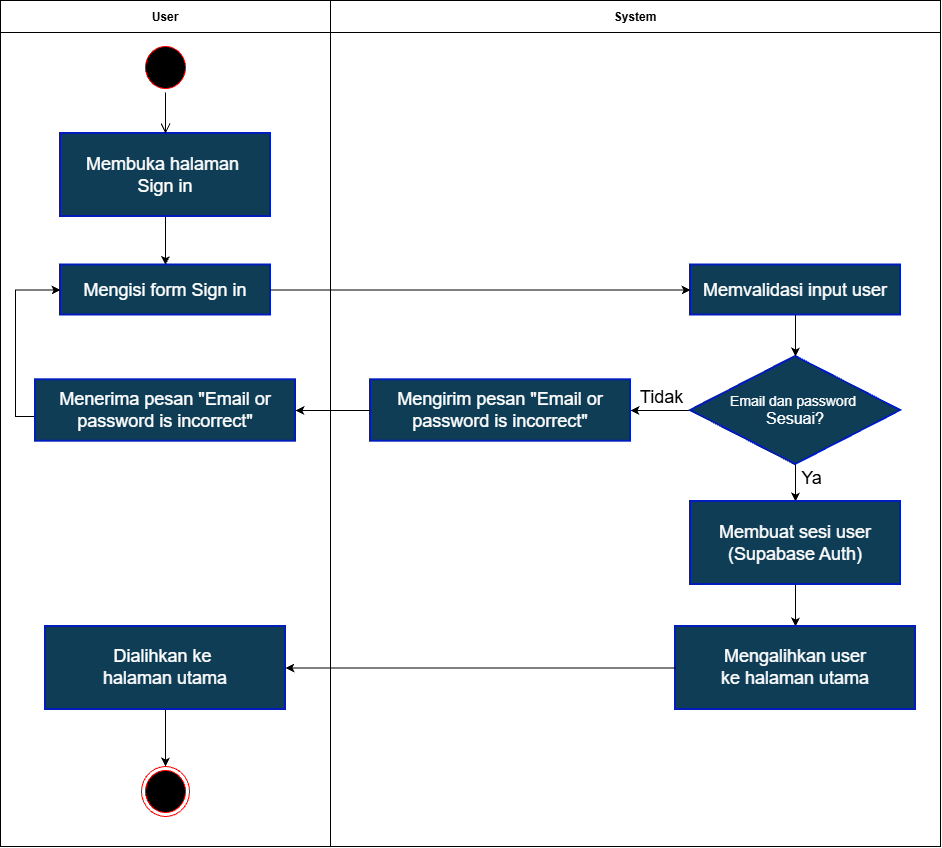

The diagram above was exported from draw.io. Its source (the exported page's mxGraphModel, read from the mxfile embedded in the PNG):
<mxGraphModel dx="782" dy="878" grid="1" gridSize="10" guides="1" tooltips="1" connect="1" arrows="1" fold="1" page="1" pageScale="1" pageWidth="827" pageHeight="1169" math="0" shadow="0">
  <root>
    <mxCell id="0" />
    <mxCell id="1" parent="0" />
    <mxCell id="MPKZFDAvpz3P5UdsUksI-1" parent="1" style="swimlane;startSize=32;" value="System" vertex="1">
      <mxGeometry height="846" width="610" x="1550" y="161" as="geometry" />
    </mxCell>
    <mxCell id="MPKZFDAvpz3P5UdsUksI-2" edge="1" parent="MPKZFDAvpz3P5UdsUksI-1" source="MPKZFDAvpz3P5UdsUksI-6" style="edgeStyle=orthogonalEdgeStyle;rounded=0;orthogonalLoop=1;jettySize=auto;html=1;entryX=1;entryY=0.5;entryDx=0;entryDy=0;defaultLabelBackgroundColor=page;" target="MPKZFDAvpz3P5UdsUksI-12">
      <mxGeometry relative="1" as="geometry" />
    </mxCell>
    <mxCell id="MPKZFDAvpz3P5UdsUksI-3" edge="1" parent="MPKZFDAvpz3P5UdsUksI-1" source="MPKZFDAvpz3P5UdsUksI-6" style="edgeStyle=orthogonalEdgeStyle;rounded=0;orthogonalLoop=1;jettySize=auto;html=1;defaultLabelBackgroundColor=page;" target="MPKZFDAvpz3P5UdsUksI-8">
      <mxGeometry relative="1" as="geometry" />
    </mxCell>
    <mxCell id="MPKZFDAvpz3P5UdsUksI-4" connectable="0" parent="MPKZFDAvpz3P5UdsUksI-3" style="edgeLabel;html=1;align=center;verticalAlign=middle;resizable=0;points=[];inheritText=1;defaultLabelBackgroundColor=page;" value="&lt;span style=&quot;font-size: 18px;&quot;&gt;Ya&lt;/span&gt;" vertex="1">
      <mxGeometry relative="1" x="-0.3982" y="-1" as="geometry">
        <mxPoint x="16" as="offset" />
      </mxGeometry>
    </mxCell>
    <mxCell id="MPKZFDAvpz3P5UdsUksI-5" connectable="0" parent="MPKZFDAvpz3P5UdsUksI-3" style="edgeLabel;html=1;align=center;verticalAlign=middle;resizable=0;points=[];inheritText=1;defaultLabelBackgroundColor=page;" value="&lt;span style=&quot;font-size: 18px;&quot;&gt;Tidak&lt;/span&gt;" vertex="1">
      <mxGeometry relative="1" x="-0.3982" y="-1" as="geometry">
        <mxPoint x="-134" y="-81" as="offset" />
      </mxGeometry>
    </mxCell>
    <mxCell id="MPKZFDAvpz3P5UdsUksI-6" parent="MPKZFDAvpz3P5UdsUksI-1" style="rhombus;whiteSpace=wrap;html=1;fontColor=#ffffff;fillColor=#0F3D56;strokeColor=#001DBC;strokeWidth=2;" value="&lt;font style=&quot;font-size: 14px;&quot;&gt;Email dan password&amp;nbsp;&lt;/font&gt;&lt;div&gt;&lt;font size=&quot;3&quot;&gt;Sesuai?&lt;/font&gt;&lt;/div&gt;" vertex="1">
      <mxGeometry height="108" width="210" x="360" y="356" as="geometry" />
    </mxCell>
    <mxCell id="MPKZFDAvpz3P5UdsUksI-7" edge="1" parent="MPKZFDAvpz3P5UdsUksI-1" source="MPKZFDAvpz3P5UdsUksI-8" style="edgeStyle=orthogonalEdgeStyle;rounded=0;orthogonalLoop=1;jettySize=auto;html=1;defaultLabelBackgroundColor=page;" target="MPKZFDAvpz3P5UdsUksI-9" value="">
      <mxGeometry relative="1" as="geometry" />
    </mxCell>
    <mxCell id="MPKZFDAvpz3P5UdsUksI-8" parent="MPKZFDAvpz3P5UdsUksI-1" style="html=1;whiteSpace=wrap;fillColor=#0F3D56;strokeWidth=2;fontSize=14;fontColor=#ffffff;strokeColor=#001DBC;" value="&lt;span style=&quot;font-size: 18px;&quot;&gt;Membuat sesi user&lt;/span&gt;&lt;div&gt;&lt;span style=&quot;font-size: 18px;&quot;&gt;(Supabase Auth)&lt;/span&gt;&lt;/div&gt;" vertex="1">
      <mxGeometry height="83" width="210" x="360" y="501" as="geometry" />
    </mxCell>
    <mxCell id="MPKZFDAvpz3P5UdsUksI-9" parent="MPKZFDAvpz3P5UdsUksI-1" style="html=1;whiteSpace=wrap;fillColor=#0F3D56;strokeWidth=2;fontSize=14;fontColor=#ffffff;strokeColor=#001DBC;" value="&lt;span style=&quot;font-size: 18px;&quot;&gt;Mengalihkan user&lt;/span&gt;&lt;div&gt;&lt;span style=&quot;font-size: 18px;&quot;&gt;ke halaman utama&lt;/span&gt;&lt;/div&gt;" vertex="1">
      <mxGeometry height="83" width="240" x="345" y="626" as="geometry" />
    </mxCell>
    <mxCell id="MPKZFDAvpz3P5UdsUksI-10" edge="1" parent="MPKZFDAvpz3P5UdsUksI-1" source="MPKZFDAvpz3P5UdsUksI-11" style="edgeStyle=orthogonalEdgeStyle;rounded=0;orthogonalLoop=1;jettySize=auto;html=1;entryX=0.5;entryY=0;entryDx=0;entryDy=0;defaultLabelBackgroundColor=page;" target="MPKZFDAvpz3P5UdsUksI-6">
      <mxGeometry relative="1" as="geometry" />
    </mxCell>
    <mxCell id="MPKZFDAvpz3P5UdsUksI-11" parent="MPKZFDAvpz3P5UdsUksI-1" style="html=1;whiteSpace=wrap;fillColor=#0F3D56;strokeWidth=2;fontSize=14;fontColor=#ffffff;strokeColor=#001DBC;" value="&lt;span style=&quot;font-size: 18px;&quot;&gt;Memvalidasi input user&lt;/span&gt;" vertex="1">
      <mxGeometry height="50" width="210" x="360" y="264.5" as="geometry" />
    </mxCell>
    <mxCell id="MPKZFDAvpz3P5UdsUksI-12" parent="MPKZFDAvpz3P5UdsUksI-1" style="html=1;whiteSpace=wrap;fillColor=#0F3D56;strokeWidth=2;fontSize=14;fontColor=#ffffff;strokeColor=#001DBC;" value="&lt;span style=&quot;font-size: 18px;&quot;&gt;Mengirim pesan&amp;nbsp;&lt;/span&gt;&lt;span style=&quot;font-size: 18px; background-color: transparent; color: light-dark(rgb(255, 255, 255), rgb(18, 18, 18));&quot;&gt;&quot;Email or password is incorrect&quot;&lt;/span&gt;" vertex="1">
      <mxGeometry height="61.5" width="260" x="40" y="379.25" as="geometry" />
    </mxCell>
    <mxCell id="MPKZFDAvpz3P5UdsUksI-13" parent="1" style="swimlane;startSize=32;" value="User" vertex="1">
      <mxGeometry height="846" width="330" x="1220" y="161" as="geometry" />
    </mxCell>
    <mxCell id="MPKZFDAvpz3P5UdsUksI-14" parent="MPKZFDAvpz3P5UdsUksI-13" style="ellipse;html=1;shape=startState;fillColor=#000000;strokeColor=#ff0000;" value="" vertex="1">
      <mxGeometry height="50" width="48" x="141" y="42" as="geometry" />
    </mxCell>
    <mxCell id="MPKZFDAvpz3P5UdsUksI-15" edge="1" parent="MPKZFDAvpz3P5UdsUksI-13" source="MPKZFDAvpz3P5UdsUksI-16" style="edgeStyle=orthogonalEdgeStyle;rounded=0;orthogonalLoop=1;jettySize=auto;html=1;entryX=0.5;entryY=0;entryDx=0;entryDy=0;defaultLabelBackgroundColor=page;" target="MPKZFDAvpz3P5UdsUksI-19">
      <mxGeometry relative="1" as="geometry" />
    </mxCell>
    <mxCell id="MPKZFDAvpz3P5UdsUksI-16" parent="MPKZFDAvpz3P5UdsUksI-13" style="html=1;whiteSpace=wrap;fillColor=#0F3D56;strokeWidth=2;fontSize=14;fontColor=#ffffff;strokeColor=#001DBC;" value="&lt;span style=&quot;font-size: 18px;&quot;&gt;Membuka halaman&amp;nbsp;&lt;/span&gt;&lt;div&gt;&lt;span style=&quot;font-size: 18px;&quot;&gt;Sign in&lt;/span&gt;&lt;/div&gt;" vertex="1">
      <mxGeometry height="83" width="210" x="60" y="133" as="geometry" />
    </mxCell>
    <mxCell id="MPKZFDAvpz3P5UdsUksI-17" edge="1" parent="MPKZFDAvpz3P5UdsUksI-13" source="MPKZFDAvpz3P5UdsUksI-14" style="edgeStyle=orthogonalEdgeStyle;html=1;verticalAlign=bottom;endArrow=open;endSize=8;strokeColor=light-dark(#000000,#121212);rounded=0;entryX=0.5;entryY=0;entryDx=0;entryDy=0;" target="MPKZFDAvpz3P5UdsUksI-16" value="">
      <mxGeometry relative="1" as="geometry">
        <mxPoint x="162.38" y="116" as="targetPoint" />
      </mxGeometry>
    </mxCell>
    <mxCell id="MPKZFDAvpz3P5UdsUksI-18" parent="MPKZFDAvpz3P5UdsUksI-13" style="ellipse;html=1;shape=endState;fillColor=#000000;strokeColor=#ff0000;" value="" vertex="1">
      <mxGeometry height="50" width="48" x="141" y="766" as="geometry" />
    </mxCell>
    <mxCell id="MPKZFDAvpz3P5UdsUksI-19" parent="MPKZFDAvpz3P5UdsUksI-13" style="html=1;whiteSpace=wrap;fillColor=#0F3D56;strokeWidth=2;fontSize=14;fontColor=#ffffff;strokeColor=#001DBC;" value="&lt;span style=&quot;font-size: 18px;&quot;&gt;Mengisi form Sign in&lt;/span&gt;" vertex="1">
      <mxGeometry height="50" width="210" x="60" y="264.5" as="geometry" />
    </mxCell>
    <mxCell id="MPKZFDAvpz3P5UdsUksI-20" edge="1" parent="MPKZFDAvpz3P5UdsUksI-13" source="MPKZFDAvpz3P5UdsUksI-21" style="edgeStyle=orthogonalEdgeStyle;rounded=0;orthogonalLoop=1;jettySize=auto;html=1;entryX=0.5;entryY=0;entryDx=0;entryDy=0;defaultLabelBackgroundColor=page;" target="MPKZFDAvpz3P5UdsUksI-18">
      <mxGeometry relative="1" as="geometry" />
    </mxCell>
    <mxCell id="MPKZFDAvpz3P5UdsUksI-21" parent="MPKZFDAvpz3P5UdsUksI-13" style="html=1;whiteSpace=wrap;fillColor=#0F3D56;strokeWidth=2;fontSize=14;fontColor=#ffffff;strokeColor=#001DBC;" value="&lt;span style=&quot;font-size: 18px;&quot;&gt;Dialihkan ke&amp;nbsp;&lt;/span&gt;&lt;div&gt;&lt;span style=&quot;font-size: 18px;&quot;&gt;halaman utama&lt;/span&gt;&lt;/div&gt;" vertex="1">
      <mxGeometry height="83" width="240" x="45" y="626" as="geometry" />
    </mxCell>
    <mxCell id="MPKZFDAvpz3P5UdsUksI-22" edge="1" parent="MPKZFDAvpz3P5UdsUksI-13" source="MPKZFDAvpz3P5UdsUksI-23" style="edgeStyle=orthogonalEdgeStyle;rounded=0;orthogonalLoop=1;jettySize=auto;html=1;defaultLabelBackgroundColor=page;entryX=0;entryY=0.5;entryDx=0;entryDy=0;" target="MPKZFDAvpz3P5UdsUksI-19">
      <mxGeometry relative="1" as="geometry">
        <Array as="points">
          <mxPoint x="15" y="416" />
          <mxPoint x="15" y="289.5" />
        </Array>
        <mxPoint x="40" y="316" as="targetPoint" />
      </mxGeometry>
    </mxCell>
    <mxCell id="MPKZFDAvpz3P5UdsUksI-23" parent="MPKZFDAvpz3P5UdsUksI-13" style="html=1;whiteSpace=wrap;fillColor=#0F3D56;strokeWidth=2;fontSize=14;fontColor=#ffffff;strokeColor=#001DBC;" value="&lt;span style=&quot;font-size: 18px;&quot;&gt;Menerima pesan&amp;nbsp;&lt;/span&gt;&lt;span style=&quot;font-size: 18px; background-color: transparent; color: light-dark(rgb(255, 255, 255), rgb(18, 18, 18));&quot;&gt;&quot;Email or password is incorrect&quot;&lt;/span&gt;" vertex="1">
      <mxGeometry height="61.5" width="260" x="35" y="379.25" as="geometry" />
    </mxCell>
    <mxCell id="MPKZFDAvpz3P5UdsUksI-24" edge="1" parent="1" source="MPKZFDAvpz3P5UdsUksI-19" style="edgeStyle=orthogonalEdgeStyle;rounded=0;orthogonalLoop=1;jettySize=auto;html=1;entryX=0;entryY=0.5;entryDx=0;entryDy=0;defaultLabelBackgroundColor=page;" target="MPKZFDAvpz3P5UdsUksI-11">
      <mxGeometry relative="1" as="geometry" />
    </mxCell>
    <mxCell id="MPKZFDAvpz3P5UdsUksI-25" edge="1" parent="1" source="MPKZFDAvpz3P5UdsUksI-12" style="edgeStyle=orthogonalEdgeStyle;rounded=0;orthogonalLoop=1;jettySize=auto;html=1;entryX=1;entryY=0.5;entryDx=0;entryDy=0;defaultLabelBackgroundColor=page;" target="MPKZFDAvpz3P5UdsUksI-23">
      <mxGeometry relative="1" as="geometry" />
    </mxCell>
    <mxCell id="MPKZFDAvpz3P5UdsUksI-26" edge="1" parent="1" source="MPKZFDAvpz3P5UdsUksI-9" style="edgeStyle=orthogonalEdgeStyle;rounded=0;orthogonalLoop=1;jettySize=auto;html=1;entryX=1;entryY=0.5;entryDx=0;entryDy=0;defaultLabelBackgroundColor=page;" target="MPKZFDAvpz3P5UdsUksI-21">
      <mxGeometry relative="1" as="geometry" />
    </mxCell>
  </root>
</mxGraphModel>